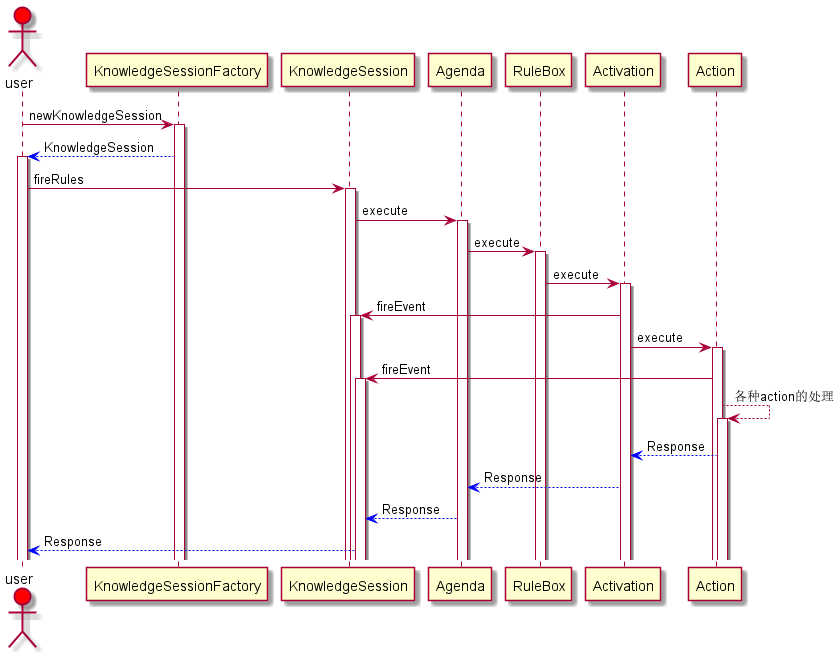

The diagram above was rendered by PlantUML. Its source (embedded in the PNG):
@startuml
''' http://archive.3zso.com/archives/plantuml-quickstart.html#sec-5-1
actor user #red
''' as 后面是别名
'''  设置颜色
participant KnowledgeSessionFactory as KnowledgeSessionFactory 
participant KnowledgeSession as KnowledgeSession 
participant Agenda as Agenda 

user -> KnowledgeSessionFactory :newKnowledgeSession
activate KnowledgeSessionFactory 
user <--[#0000FF] KnowledgeSessionFactory:  KnowledgeSession
activate user

user -> KnowledgeSession: fireRules
activate KnowledgeSession

KnowledgeSession -> Agenda: execute
activate Agenda

Agenda -> RuleBox: execute
activate RuleBox

RuleBox -> Activation: execute
activate Activation

Activation -> KnowledgeSession: fireEvent
activate KnowledgeSession

Activation -> Action: execute
activate Action

Action -> KnowledgeSession: fireEvent
activate KnowledgeSession

Action --> Action: 各种action的处理
activate Action

'''设置箭头的颜色
Activation <--[#0000FF] Action:  Response
Agenda <--[#0000FF] Activation:  Response
KnowledgeSession <--[#0000FF] Agenda:  Response
user <--[#0000FF] KnowledgeSession:  Response
@enduml